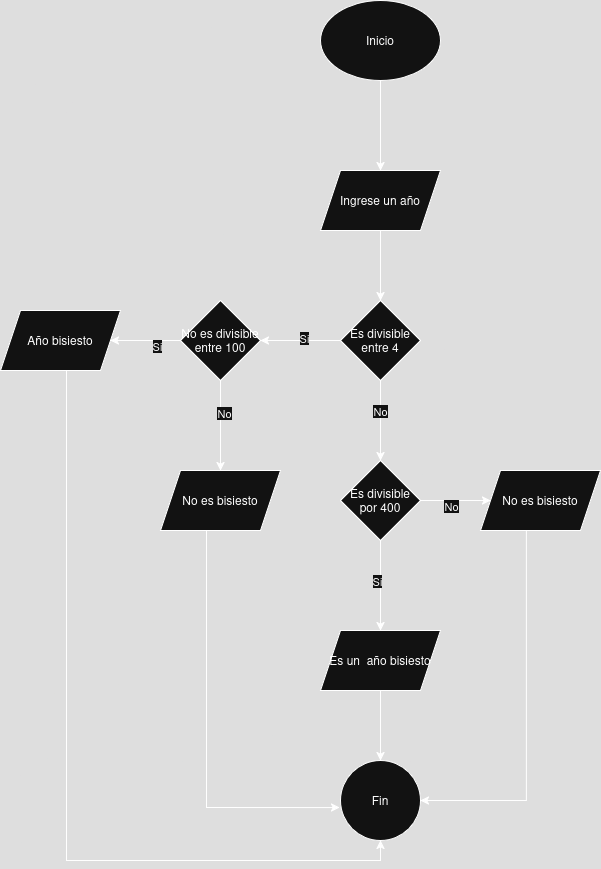

The diagram above was exported from draw.io. Its source (the exported page's mxGraphModel, read from the mxfile embedded in the PNG):
<mxGraphModel dx="1601" dy="829" grid="1" gridSize="10" guides="1" tooltips="1" connect="1" arrows="1" fold="1" page="1" pageScale="1" pageWidth="827" pageHeight="1169" math="0" shadow="0">
  <root>
    <mxCell id="0" />
    <mxCell id="1" parent="0" />
    <mxCell id="TCebJML53Ujptqzbc2ou-207" value="" style="edgeStyle=orthogonalEdgeStyle;rounded=0;orthogonalLoop=1;jettySize=auto;html=1;" edge="1" parent="1" source="TCebJML53Ujptqzbc2ou-205" target="TCebJML53Ujptqzbc2ou-206">
      <mxGeometry relative="1" as="geometry" />
    </mxCell>
    <mxCell id="TCebJML53Ujptqzbc2ou-205" value="Inicio" style="ellipse;whiteSpace=wrap;html=1;" vertex="1" parent="1">
      <mxGeometry x="354" y="330" width="120" height="80" as="geometry" />
    </mxCell>
    <mxCell id="TCebJML53Ujptqzbc2ou-210" value="" style="edgeStyle=orthogonalEdgeStyle;rounded=0;orthogonalLoop=1;jettySize=auto;html=1;" edge="1" parent="1" source="TCebJML53Ujptqzbc2ou-206" target="TCebJML53Ujptqzbc2ou-209">
      <mxGeometry relative="1" as="geometry" />
    </mxCell>
    <mxCell id="TCebJML53Ujptqzbc2ou-206" value="Ingrese un año" style="shape=parallelogram;perimeter=parallelogramPerimeter;whiteSpace=wrap;html=1;fixedSize=1;" vertex="1" parent="1">
      <mxGeometry x="354" y="500" width="120" height="60" as="geometry" />
    </mxCell>
    <mxCell id="TCebJML53Ujptqzbc2ou-212" value="" style="edgeStyle=orthogonalEdgeStyle;rounded=0;orthogonalLoop=1;jettySize=auto;html=1;" edge="1" parent="1" source="TCebJML53Ujptqzbc2ou-209" target="TCebJML53Ujptqzbc2ou-211">
      <mxGeometry relative="1" as="geometry" />
    </mxCell>
    <mxCell id="TCebJML53Ujptqzbc2ou-213" value="Si" style="edgeLabel;html=1;align=center;verticalAlign=middle;resizable=0;points=[];" vertex="1" connectable="0" parent="TCebJML53Ujptqzbc2ou-212">
      <mxGeometry x="-0.075" y="-3" relative="1" as="geometry">
        <mxPoint as="offset" />
      </mxGeometry>
    </mxCell>
    <mxCell id="TCebJML53Ujptqzbc2ou-237" value="" style="edgeStyle=orthogonalEdgeStyle;rounded=0;orthogonalLoop=1;jettySize=auto;html=1;" edge="1" parent="1" source="TCebJML53Ujptqzbc2ou-209" target="TCebJML53Ujptqzbc2ou-236">
      <mxGeometry relative="1" as="geometry" />
    </mxCell>
    <mxCell id="TCebJML53Ujptqzbc2ou-238" value="No" style="edgeLabel;html=1;align=center;verticalAlign=middle;resizable=0;points=[];" vertex="1" connectable="0" parent="TCebJML53Ujptqzbc2ou-237">
      <mxGeometry x="-0.25" y="-1" relative="1" as="geometry">
        <mxPoint as="offset" />
      </mxGeometry>
    </mxCell>
    <mxCell id="TCebJML53Ujptqzbc2ou-209" value="Es divisible entre 4" style="rhombus;whiteSpace=wrap;html=1;" vertex="1" parent="1">
      <mxGeometry x="374" y="630" width="80" height="80" as="geometry" />
    </mxCell>
    <mxCell id="TCebJML53Ujptqzbc2ou-221" value="" style="edgeStyle=orthogonalEdgeStyle;rounded=0;orthogonalLoop=1;jettySize=auto;html=1;" edge="1" parent="1" source="TCebJML53Ujptqzbc2ou-211" target="TCebJML53Ujptqzbc2ou-220">
      <mxGeometry relative="1" as="geometry" />
    </mxCell>
    <mxCell id="TCebJML53Ujptqzbc2ou-222" value="Si" style="edgeLabel;html=1;align=center;verticalAlign=middle;resizable=0;points=[];" vertex="1" connectable="0" parent="TCebJML53Ujptqzbc2ou-221">
      <mxGeometry x="-0.3143" y="5" relative="1" as="geometry">
        <mxPoint as="offset" />
      </mxGeometry>
    </mxCell>
    <mxCell id="TCebJML53Ujptqzbc2ou-231" value="" style="edgeStyle=orthogonalEdgeStyle;rounded=0;orthogonalLoop=1;jettySize=auto;html=1;" edge="1" parent="1" source="TCebJML53Ujptqzbc2ou-211" target="TCebJML53Ujptqzbc2ou-230">
      <mxGeometry relative="1" as="geometry" />
    </mxCell>
    <mxCell id="TCebJML53Ujptqzbc2ou-232" value="No" style="edgeLabel;html=1;align=center;verticalAlign=middle;resizable=0;points=[];" vertex="1" connectable="0" parent="TCebJML53Ujptqzbc2ou-231">
      <mxGeometry x="-0.2889" y="3" relative="1" as="geometry">
        <mxPoint as="offset" />
      </mxGeometry>
    </mxCell>
    <mxCell id="TCebJML53Ujptqzbc2ou-211" value="No es divisible entre 100" style="rhombus;whiteSpace=wrap;html=1;" vertex="1" parent="1">
      <mxGeometry x="214" y="630" width="80" height="80" as="geometry" />
    </mxCell>
    <mxCell id="TCebJML53Ujptqzbc2ou-250" style="edgeStyle=orthogonalEdgeStyle;rounded=0;orthogonalLoop=1;jettySize=auto;html=1;entryX=0.5;entryY=1;entryDx=0;entryDy=0;" edge="1" parent="1" source="TCebJML53Ujptqzbc2ou-220" target="TCebJML53Ujptqzbc2ou-245">
      <mxGeometry relative="1" as="geometry">
        <Array as="points">
          <mxPoint x="100" y="1190" />
          <mxPoint x="414" y="1190" />
        </Array>
      </mxGeometry>
    </mxCell>
    <mxCell id="TCebJML53Ujptqzbc2ou-220" value="Año bisiesto" style="shape=parallelogram;perimeter=parallelogramPerimeter;whiteSpace=wrap;html=1;fixedSize=1;" vertex="1" parent="1">
      <mxGeometry x="34" y="640" width="120" height="60" as="geometry" />
    </mxCell>
    <mxCell id="TCebJML53Ujptqzbc2ou-230" value="No es bisiesto " style="shape=parallelogram;perimeter=parallelogramPerimeter;whiteSpace=wrap;html=1;fixedSize=1;" vertex="1" parent="1">
      <mxGeometry x="194" y="800" width="120" height="60" as="geometry" />
    </mxCell>
    <mxCell id="TCebJML53Ujptqzbc2ou-240" value="" style="edgeStyle=orthogonalEdgeStyle;rounded=0;orthogonalLoop=1;jettySize=auto;html=1;" edge="1" parent="1" source="TCebJML53Ujptqzbc2ou-236" target="TCebJML53Ujptqzbc2ou-239">
      <mxGeometry relative="1" as="geometry" />
    </mxCell>
    <mxCell id="TCebJML53Ujptqzbc2ou-241" value="No" style="edgeLabel;html=1;align=center;verticalAlign=middle;resizable=0;points=[];" vertex="1" connectable="0" parent="TCebJML53Ujptqzbc2ou-240">
      <mxGeometry x="-0.1429" y="-5" relative="1" as="geometry">
        <mxPoint as="offset" />
      </mxGeometry>
    </mxCell>
    <mxCell id="TCebJML53Ujptqzbc2ou-243" value="" style="edgeStyle=orthogonalEdgeStyle;rounded=0;orthogonalLoop=1;jettySize=auto;html=1;" edge="1" parent="1" source="TCebJML53Ujptqzbc2ou-236" target="TCebJML53Ujptqzbc2ou-242">
      <mxGeometry relative="1" as="geometry" />
    </mxCell>
    <mxCell id="TCebJML53Ujptqzbc2ou-244" value="Si " style="edgeLabel;html=1;align=center;verticalAlign=middle;resizable=0;points=[];" vertex="1" connectable="0" parent="TCebJML53Ujptqzbc2ou-243">
      <mxGeometry x="-0.1111" y="-4" relative="1" as="geometry">
        <mxPoint as="offset" />
      </mxGeometry>
    </mxCell>
    <mxCell id="TCebJML53Ujptqzbc2ou-236" value="Es divisible por 400" style="rhombus;whiteSpace=wrap;html=1;" vertex="1" parent="1">
      <mxGeometry x="374" y="790" width="80" height="80" as="geometry" />
    </mxCell>
    <mxCell id="TCebJML53Ujptqzbc2ou-247" style="edgeStyle=orthogonalEdgeStyle;rounded=0;orthogonalLoop=1;jettySize=auto;html=1;entryX=1;entryY=0.5;entryDx=0;entryDy=0;" edge="1" parent="1" source="TCebJML53Ujptqzbc2ou-239" target="TCebJML53Ujptqzbc2ou-245">
      <mxGeometry relative="1" as="geometry">
        <Array as="points">
          <mxPoint x="560" y="1130" />
        </Array>
      </mxGeometry>
    </mxCell>
    <mxCell id="TCebJML53Ujptqzbc2ou-239" value="No es bisiesto " style="shape=parallelogram;perimeter=parallelogramPerimeter;whiteSpace=wrap;html=1;fixedSize=1;" vertex="1" parent="1">
      <mxGeometry x="514" y="800" width="120" height="60" as="geometry" />
    </mxCell>
    <mxCell id="TCebJML53Ujptqzbc2ou-246" value="" style="edgeStyle=orthogonalEdgeStyle;rounded=0;orthogonalLoop=1;jettySize=auto;html=1;" edge="1" parent="1" source="TCebJML53Ujptqzbc2ou-242" target="TCebJML53Ujptqzbc2ou-245">
      <mxGeometry relative="1" as="geometry" />
    </mxCell>
    <mxCell id="TCebJML53Ujptqzbc2ou-242" value="Es un&amp;nbsp; año bisiesto" style="shape=parallelogram;perimeter=parallelogramPerimeter;whiteSpace=wrap;html=1;fixedSize=1;" vertex="1" parent="1">
      <mxGeometry x="354" y="960" width="120" height="60" as="geometry" />
    </mxCell>
    <mxCell id="TCebJML53Ujptqzbc2ou-245" value="Fin" style="ellipse;whiteSpace=wrap;html=1;" vertex="1" parent="1">
      <mxGeometry x="374" y="1090" width="80" height="80" as="geometry" />
    </mxCell>
    <mxCell id="TCebJML53Ujptqzbc2ou-249" style="edgeStyle=orthogonalEdgeStyle;rounded=0;orthogonalLoop=1;jettySize=auto;html=1;entryX=-0.012;entryY=0.588;entryDx=0;entryDy=0;entryPerimeter=0;" edge="1" parent="1" source="TCebJML53Ujptqzbc2ou-230" target="TCebJML53Ujptqzbc2ou-245">
      <mxGeometry relative="1" as="geometry">
        <Array as="points">
          <mxPoint x="240" y="1137" />
        </Array>
      </mxGeometry>
    </mxCell>
  </root>
</mxGraphModel>